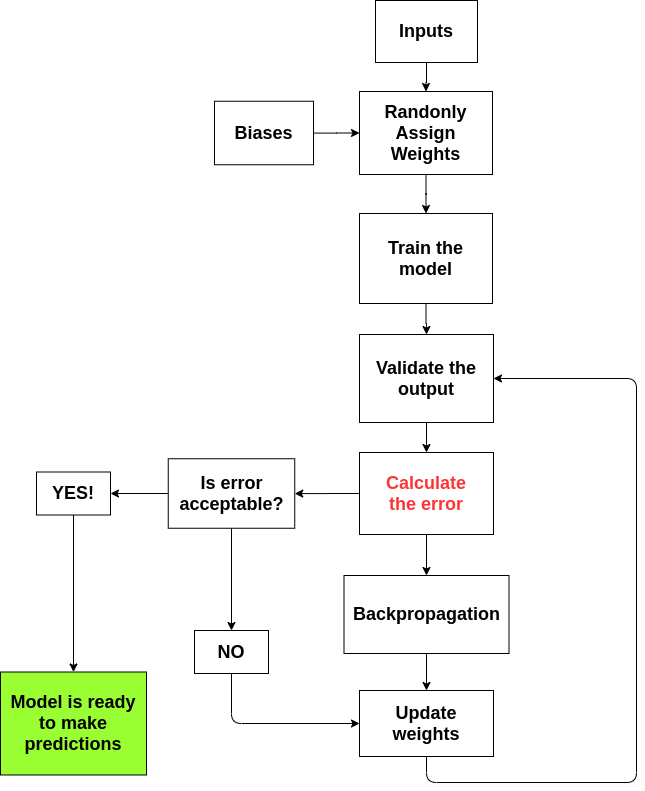

The diagram above was exported from draw.io. Its source (the exported page's mxGraphModel, read from the mxfile embedded in the PNG):
<mxGraphModel dx="2249" dy="769" grid="0" gridSize="10" guides="1" tooltips="1" connect="1" arrows="1" fold="1" page="1" pageScale="1" pageWidth="827" pageHeight="1169" background="#FFFFFF" math="0" shadow="0">
  <root>
    <mxCell id="0" />
    <mxCell id="1" parent="0" />
    <mxCell id="s6UiBWQoMR-wF_i-Fty6-20" value="" style="edgeStyle=orthogonalEdgeStyle;rounded=0;orthogonalLoop=1;jettySize=auto;html=1;" edge="1" parent="1" source="s6UiBWQoMR-wF_i-Fty6-1" target="s6UiBWQoMR-wF_i-Fty6-2">
      <mxGeometry relative="1" as="geometry" />
    </mxCell>
    <mxCell id="s6UiBWQoMR-wF_i-Fty6-1" value="&lt;font style=&quot;font-size: 18px&quot;&gt;&lt;b&gt;Inputs&lt;/b&gt;&lt;/font&gt;" style="whiteSpace=wrap;html=1;" vertex="1" parent="1">
      <mxGeometry x="370" y="19" width="102" height="62" as="geometry" />
    </mxCell>
    <mxCell id="s6UiBWQoMR-wF_i-Fty6-17" value="" style="edgeStyle=orthogonalEdgeStyle;rounded=0;orthogonalLoop=1;jettySize=auto;html=1;" edge="1" parent="1" source="s6UiBWQoMR-wF_i-Fty6-2" target="s6UiBWQoMR-wF_i-Fty6-16">
      <mxGeometry relative="1" as="geometry" />
    </mxCell>
    <mxCell id="s6UiBWQoMR-wF_i-Fty6-2" value="&lt;font style=&quot;font-size: 18px&quot;&gt;&lt;b&gt;Randonly&lt;br&gt;Assign&lt;br&gt;Weights&lt;/b&gt;&lt;/font&gt;" style="whiteSpace=wrap;html=1;" vertex="1" parent="1">
      <mxGeometry x="354" y="110" width="133" height="83" as="geometry" />
    </mxCell>
    <mxCell id="s6UiBWQoMR-wF_i-Fty6-10" value="" style="edgeStyle=orthogonalEdgeStyle;rounded=0;orthogonalLoop=1;jettySize=auto;html=1;" edge="1" parent="1" source="s6UiBWQoMR-wF_i-Fty6-8" target="s6UiBWQoMR-wF_i-Fty6-2">
      <mxGeometry relative="1" as="geometry" />
    </mxCell>
    <mxCell id="s6UiBWQoMR-wF_i-Fty6-8" value="&lt;font style=&quot;font-size: 18px&quot;&gt;&lt;b&gt;Biases&lt;/b&gt;&lt;/font&gt;" style="whiteSpace=wrap;html=1;" vertex="1" parent="1">
      <mxGeometry x="209" y="119.75" width="99" height="63.5" as="geometry" />
    </mxCell>
    <mxCell id="s6UiBWQoMR-wF_i-Fty6-29" value="" style="edgeStyle=orthogonalEdgeStyle;rounded=0;orthogonalLoop=1;jettySize=auto;html=1;" edge="1" parent="1" source="s6UiBWQoMR-wF_i-Fty6-16" target="s6UiBWQoMR-wF_i-Fty6-27">
      <mxGeometry relative="1" as="geometry" />
    </mxCell>
    <mxCell id="s6UiBWQoMR-wF_i-Fty6-16" value="&lt;b&gt;&lt;font style=&quot;font-size: 18px&quot;&gt;Train the model&lt;/font&gt;&lt;/b&gt;" style="whiteSpace=wrap;html=1;" vertex="1" parent="1">
      <mxGeometry x="354" y="232" width="133" height="90" as="geometry" />
    </mxCell>
    <mxCell id="s6UiBWQoMR-wF_i-Fty6-24" value="" style="edgeStyle=orthogonalEdgeStyle;rounded=0;orthogonalLoop=1;jettySize=auto;html=1;" edge="1" parent="1" source="s6UiBWQoMR-wF_i-Fty6-21" target="s6UiBWQoMR-wF_i-Fty6-23">
      <mxGeometry relative="1" as="geometry" />
    </mxCell>
    <mxCell id="s6UiBWQoMR-wF_i-Fty6-34" value="" style="edgeStyle=orthogonalEdgeStyle;rounded=0;orthogonalLoop=1;jettySize=auto;html=1;" edge="1" parent="1" source="s6UiBWQoMR-wF_i-Fty6-21" target="s6UiBWQoMR-wF_i-Fty6-33">
      <mxGeometry relative="1" as="geometry" />
    </mxCell>
    <mxCell id="s6UiBWQoMR-wF_i-Fty6-21" value="&lt;font color=&quot;#ff3333&quot; style=&quot;font-size: 18px&quot;&gt;&lt;b&gt;Calculate&lt;br&gt;the error&lt;/b&gt;&lt;/font&gt;" style="whiteSpace=wrap;html=1;" vertex="1" parent="1">
      <mxGeometry x="354" y="471" width="134" height="82" as="geometry" />
    </mxCell>
    <mxCell id="s6UiBWQoMR-wF_i-Fty6-26" value="" style="edgeStyle=orthogonalEdgeStyle;rounded=0;orthogonalLoop=1;jettySize=auto;html=1;" edge="1" parent="1" source="s6UiBWQoMR-wF_i-Fty6-23" target="s6UiBWQoMR-wF_i-Fty6-25">
      <mxGeometry relative="1" as="geometry" />
    </mxCell>
    <mxCell id="s6UiBWQoMR-wF_i-Fty6-23" value="&lt;b&gt;&lt;font style=&quot;font-size: 18px&quot;&gt;Backpropagation&lt;/font&gt;&lt;/b&gt;" style="whiteSpace=wrap;html=1;" vertex="1" parent="1">
      <mxGeometry x="338.5" y="594" width="165" height="78" as="geometry" />
    </mxCell>
    <mxCell id="s6UiBWQoMR-wF_i-Fty6-25" value="&lt;b&gt;&lt;font style=&quot;font-size: 18px&quot;&gt;Update weights&lt;/font&gt;&lt;/b&gt;" style="whiteSpace=wrap;html=1;" vertex="1" parent="1">
      <mxGeometry x="354" y="709" width="134" height="66" as="geometry" />
    </mxCell>
    <mxCell id="s6UiBWQoMR-wF_i-Fty6-28" value="" style="edgeStyle=orthogonalEdgeStyle;rounded=0;orthogonalLoop=1;jettySize=auto;html=1;" edge="1" parent="1" source="s6UiBWQoMR-wF_i-Fty6-27" target="s6UiBWQoMR-wF_i-Fty6-21">
      <mxGeometry relative="1" as="geometry" />
    </mxCell>
    <mxCell id="s6UiBWQoMR-wF_i-Fty6-27" value="&lt;b&gt;&lt;font style=&quot;font-size: 18px&quot;&gt;Validate the output&lt;/font&gt;&lt;/b&gt;" style="whiteSpace=wrap;html=1;" vertex="1" parent="1">
      <mxGeometry x="354" y="353" width="134" height="88" as="geometry" />
    </mxCell>
    <mxCell id="s6UiBWQoMR-wF_i-Fty6-30" value="" style="endArrow=classic;html=1;exitX=0.5;exitY=1;exitDx=0;exitDy=0;entryX=1;entryY=0.5;entryDx=0;entryDy=0;" edge="1" parent="1" source="s6UiBWQoMR-wF_i-Fty6-25" target="s6UiBWQoMR-wF_i-Fty6-27">
      <mxGeometry width="50" height="50" relative="1" as="geometry">
        <mxPoint x="408.5" y="815.5" as="sourcePoint" />
        <mxPoint x="466" y="363" as="targetPoint" />
        <Array as="points">
          <mxPoint x="421" y="801" />
          <mxPoint x="631" y="801" />
          <mxPoint x="631" y="397" />
        </Array>
      </mxGeometry>
    </mxCell>
    <mxCell id="s6UiBWQoMR-wF_i-Fty6-37" value="" style="edgeStyle=none;rounded=0;orthogonalLoop=1;jettySize=auto;html=1;" edge="1" parent="1" source="s6UiBWQoMR-wF_i-Fty6-33" target="s6UiBWQoMR-wF_i-Fty6-35">
      <mxGeometry relative="1" as="geometry" />
    </mxCell>
    <mxCell id="s6UiBWQoMR-wF_i-Fty6-42" value="" style="edgeStyle=none;rounded=0;orthogonalLoop=1;jettySize=auto;html=1;" edge="1" parent="1" source="s6UiBWQoMR-wF_i-Fty6-33" target="s6UiBWQoMR-wF_i-Fty6-40">
      <mxGeometry relative="1" as="geometry" />
    </mxCell>
    <mxCell id="s6UiBWQoMR-wF_i-Fty6-33" value="&lt;b&gt;&lt;font style=&quot;font-size: 18px&quot;&gt;Is error acceptable?&lt;/font&gt;&lt;/b&gt;" style="whiteSpace=wrap;html=1;" vertex="1" parent="1">
      <mxGeometry x="162.75" y="477.25" width="126.5" height="69.5" as="geometry" />
    </mxCell>
    <mxCell id="s6UiBWQoMR-wF_i-Fty6-39" value="" style="edgeStyle=none;rounded=0;orthogonalLoop=1;jettySize=auto;html=1;" edge="1" parent="1" source="s6UiBWQoMR-wF_i-Fty6-35" target="s6UiBWQoMR-wF_i-Fty6-38">
      <mxGeometry relative="1" as="geometry" />
    </mxCell>
    <mxCell id="s6UiBWQoMR-wF_i-Fty6-35" value="&lt;b&gt;&lt;font style=&quot;font-size: 18px&quot;&gt;YES!&lt;/font&gt;&lt;/b&gt;" style="whiteSpace=wrap;html=1;" vertex="1" parent="1">
      <mxGeometry x="31" y="490.5" width="74" height="43" as="geometry" />
    </mxCell>
    <mxCell id="s6UiBWQoMR-wF_i-Fty6-38" value="&lt;b&gt;&lt;font style=&quot;font-size: 18px&quot;&gt;Model is ready to make predictions&lt;/font&gt;&lt;/b&gt;" style="whiteSpace=wrap;html=1;fillColor=#99FF33;" vertex="1" parent="1">
      <mxGeometry x="-5" y="690.5" width="146" height="103" as="geometry" />
    </mxCell>
    <mxCell id="s6UiBWQoMR-wF_i-Fty6-40" value="&lt;b&gt;&lt;font style=&quot;font-size: 18px&quot;&gt;NO&lt;/font&gt;&lt;br&gt;&lt;/b&gt;" style="whiteSpace=wrap;html=1;" vertex="1" parent="1">
      <mxGeometry x="189" y="649" width="74" height="43" as="geometry" />
    </mxCell>
    <mxCell id="s6UiBWQoMR-wF_i-Fty6-41" value="" style="endArrow=classic;html=1;exitX=0.5;exitY=1;exitDx=0;exitDy=0;entryX=0;entryY=0.5;entryDx=0;entryDy=0;" edge="1" parent="1" source="s6UiBWQoMR-wF_i-Fty6-40" target="s6UiBWQoMR-wF_i-Fty6-25">
      <mxGeometry width="50" height="50" relative="1" as="geometry">
        <mxPoint x="413" y="461" as="sourcePoint" />
        <mxPoint x="231" y="695" as="targetPoint" />
        <Array as="points">
          <mxPoint x="226" y="742" />
        </Array>
      </mxGeometry>
    </mxCell>
  </root>
</mxGraphModel>